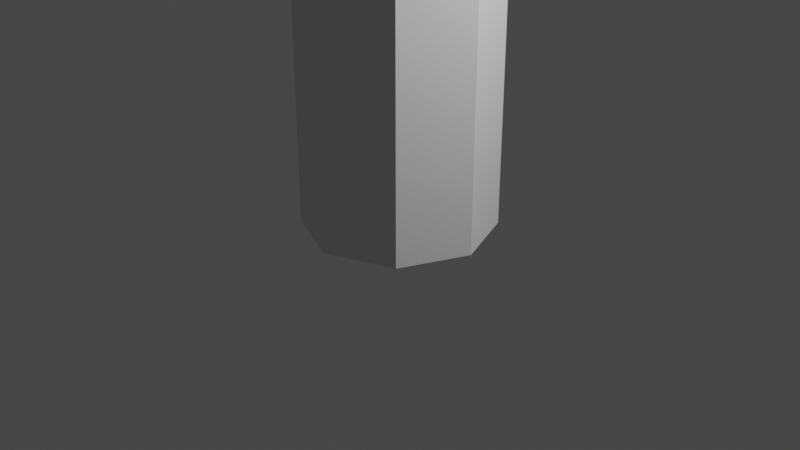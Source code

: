 # Source: leg.blend  (saved by Blender 2.83.19; exported with 4.5.12 LTS)
import bpy
from mathutils import Matrix  # noqa: F401  (used for matrix-valued properties, if any)

bpy.ops.wm.read_factory_settings(use_empty=True)
scene = bpy.context.scene
scene.name = 'Scene'

# ---- collections
col_collection = bpy.data.collections.new('Collection'); scene.collection.children.link(col_collection)

# ---- materials (node trees are filled in below, after node groups)
mat_material = bpy.data.materials.new('Material')
mat_material.alpha_threshold = 0.0
mat_material.use_transparent_shadow = False
mat_material.line_color = (0.0, 0.0, 0.0, 1.0)

# ---- material node trees
mat_material.use_nodes = True; mat_material.node_tree.nodes.clear()
_N = mat_material.node_tree.nodes; _L = mat_material.node_tree.links
n0 = _N.new('ShaderNodeOutputMaterial'); n0.name = 'Material Output'; n0.location = (300, 300)
n1 = _N.new('ShaderNodeBsdfPrincipled'); n1.name = 'Principled BSDF'; n1.location = (10, 300)
n1.distribution = 'GGX'
n1.subsurface_method = 'BURLEY'
n1.inputs[2].default_value = 0.4
n1.inputs[3].default_value = 1.45
n1.inputs[27].default_value = (0.0, 0.0, 0.0, 1.0)
n1.inputs[28].default_value = 1.0
_L.new(n1.outputs[0], n0.inputs[0])
n0.is_active_output = True

# ---- world
world_world = bpy.data.worlds.new('World'); scene.world = world_world
world_world.use_nodes = True; world_world.node_tree.nodes.clear()
_N = world_world.node_tree.nodes; _L = world_world.node_tree.links
n0 = _N.new('ShaderNodeOutputWorld'); n0.name = 'World Output'; n0.location = (300, 300)
n1 = _N.new('ShaderNodeBackground'); n1.name = 'Background'; n1.location = (10, 300)
n1.inputs[0].default_value = (0.05088, 0.05088, 0.05088, 1.0)
_L.new(n1.outputs[0], n0.inputs[0])
n0.is_active_output = True
world_world.color = (0.05088, 0.05088, 0.05088)
world_world.use_sun_shadow = False
world_world.sun_shadow_jitter_overblur = 0.0

# ---- cameras
cam_camera = bpy.data.cameras.new('Camera')
cam_camera.clip_end = 100.0
cam_camera.ortho_scale = 7.314

# ---- lights
light_light = bpy.data.lights.new('Light', 'POINT')
light_light.transmission_factor = 0.0
light_light.energy = 1000.0
light_light.shadow_soft_size = 0.1
light_light.shadow_maximum_resolution = 0.006
light_light.use_absolute_resolution = True

# ---- meshes
me_cube = bpy.data.meshes.new('Cube')
me_cube.from_pydata([(0.1622, 0.1622, 1.639), (0.1622, 0.1215, 0.1165), (0.1622, -0.1622, 1.644), (0.1622, -0.1608, 0.3773), (-0.1622, 0.1622, 1.639), (-0.1622, 0.1215, 0.1165), (-0.1622, -0.1622, 1.644), (-0.1622, -0.1608, 0.3773), (0.1622, 0.1717, 0.3144), (-0.1622, 0.1717, 0.3144), (0.1622, 0.1709, 0.1923), (-0.1622, 0.1709, 0.1923), (0.1622, 0.03831, 0.05859), (-0.1622, 0.03831, 0.05859), (0.1622, -0.5581, 0.04255), (0.1622, -0.5625, 0.3668), (-0.1622, -0.5581, 0.04255), (-0.1622, -0.5625, 0.3668), (-0.1622, -0.669, 0.05207), (-0.1622, -0.6724, 0.2501), (0.1622, -0.6724, 0.2501), (0.1622, -0.669, 0.05207), (0.1622, -0.1622, 2.769), (-0.1622, -0.1622, 2.769), (0.1622, 0.1622, 2.769), (-0.1622, 0.1622, 2.769), (-0.1622, -0.1622, 1.538), (0.1622, 0.1622, 1.801), (0.1622, -0.1622, 1.538), (-0.1622, -0.1622, 1.736), (0.1622, -0.1622, 1.736), (-0.1622, 0.1622, 1.801), (0.1622, 0.1637, 0.4018), (-0.1622, 0.1637, 0.4018), (-0.1622, -0.1583, 0.4703), (0.1622, -0.1583, 0.4703), (-0.1622, -0.2513, 0.3732), (0.1622, -0.1753, 0.04617), (-0.1622, -0.1753, 0.04617), (0.1622, -0.2513, 0.3732), (-0.1622, 0.1624, 1.481), (0.1622, 0.1624, 1.481), (-0.1622, 0.1625, 1.33), (0.1622, 0.1625, 1.33), (0.1622, 0.1622, 1.96), (-0.1622, 0.1622, 1.96)], [], [(44, 45, 25, 24), (28, 2, 6, 26), (26, 6, 4), (37, 14, 16, 38), (0, 2, 28), (4, 29, 31), (11, 9, 8, 10), (10, 8, 3), (7, 9, 11), (7, 11, 5), (1, 10, 3), (5, 11, 10, 1), (1, 3, 12), (5, 7, 13), (37, 39, 15, 14), (38, 36, 17, 16), (39, 3, 7, 36), (1, 12, 13, 5), (16, 17, 19, 18), (18, 19, 20, 21), (14, 16, 18, 21), (15, 14, 21, 20), (17, 15, 20, 19), (24, 25, 23, 22), (29, 30, 22, 23), (45, 29, 23, 25), (30, 44, 24, 22), (40, 4, 0, 41), (41, 0, 28), (26, 4, 40), (2, 0, 30), (4, 6, 29), (6, 2, 30, 29), (30, 0, 27), (3, 35, 34, 7), (7, 34, 33, 9), (8, 32, 35, 3), (9, 33, 32, 8), (15, 39, 36, 17), (13, 7, 36, 38), (12, 3, 39, 37), (12, 37, 38, 13), (0, 4, 31, 27), (26, 40, 42), (43, 41, 28), (42, 40, 41, 43), (33, 42, 43, 32), (32, 43, 28, 35), (34, 26, 42, 33), (35, 28, 26, 34), (30, 27, 44), (31, 29, 45), (27, 31, 45, 44)])
_uv = me_cube.uv_layers.new(name='UVMap')
_uv.uv.foreach_set('vector', [0.6114, 0.5, 0.6114, 0.25, 0.625, 0.25, 0.625, 0.5, 0.5894, 0.75, 0.6043, 0.75, 0.6043, 1.0, 0.5894, 1.0, 0.5894, 0.0, 0.6043, 0.0, 0.5894, 0.25, 0.09916, 0.1322, 0.375, 0.5, 0.375, 0.25, 0.09916, 0.06611, 0.6043, 0.5, 0.6043, 0.75, 0.5894, 0.75, 0.606, 0.25, 0.6087, 0.0, 0.6087, 0.25, 0.4112, 0.25, 0.4275, 0.25, 0.4275, 0.5, 0.4112, 0.5, 0.4112, 0.5, 0.4275, 0.5, 0.4112, 0.75, 0.4275, 0.0, 0.4275, 0.25, 0.4112, 0.25, 0.4112, 0.0, 0.4112, 0.25, 0.375, 0.25, 0.375, 0.5, 0.4112, 0.5, 0.375, 0.75, 0.375, 0.25, 0.4112, 0.25, 0.4112, 0.5, 0.375, 0.5, 0.375, 0.5, 0.375, 0.75, 0.375, 0.5, 0.375, 0.25, 0.375, 0.0, 0.375, 0.25, 0.375, 0.5, 0.375, 0.75, 0.375, 0.75, 0.375, 0.5, 0.375, 0.25, 0.375, 0.0, 0.375, 0.0, 0.375, 0.25, 0.09916, 0.1983, 0.0, 0.0, 0.375, 0.0, 0.375, 0.0, 0.0, 0.0, 0.0, 0.0, 0.0, 0.0, 0.0, 0.0, 0.375, 0.25, 0.375, 0.0, 0.375, 0.0, 0.375, 0.25, 0.375, 0.25, 0.375, 0.0, 0.375, 0.75, 0.375, 0.5, 0.375, 0.5, 0.375, 0.25, 0.375, 0.25, 0.375, 0.5, 0.375, 0.75, 0.375, 0.5, 0.375, 0.5, 0.375, 0.75, 0.375, 0.0, 0.375, 0.75, 0.375, 0.75, 0.375, 0.0, 0.625, 0.5, 0.875, 0.5, 0.875, 0.75, 0.625, 0.75, 0.6114, 1.0, 0.6114, 0.75, 0.625, 0.75, 0.625, 1.0, 0.6114, 0.25, 0.6114, 0.0, 0.625, 0.0, 0.625, 0.25, 0.6114, 0.75, 0.6114, 0.5, 0.625, 0.5, 0.625, 0.75, 0.5716, 0.25, 0.5894, 0.25, 0.5894, 0.5, 0.5716, 0.5, 0.5716, 0.5, 0.5894, 0.5, 0.5716, 0.75, 0.5894, 0.0, 0.5894, 0.25, 0.5716, 0.25, 0.6043, 0.75, 0.606, 0.5, 0.606, 0.75, 0.6043, 0.25, 0.6043, 0.0, 0.606, 0.0, 0.6043, 1.0, 0.6043, 0.75, 0.606, 0.75, 0.606, 1.0, 0.606, 0.75, 0.606, 0.5, 0.6087, 0.5, 0.4275, 0.75, 0.4506, 0.75, 0.4506, 1.0, 0.4275, 1.0, 0.4275, 0.0, 0.4506, 0.0, 0.4506, 0.25, 0.4275, 0.25, 0.4275, 0.5, 0.4506, 0.5, 0.4506, 0.75, 0.4275, 0.75, 0.4275, 0.25, 0.4506, 0.25, 0.4506, 0.5, 0.4275, 0.5, 0.375, 0.75, 0.09916, 0.1983, 0.375, 0.0, 0.375, 0.0, 0.375, 0.25, 0.375, 0.0, 0.375, 0.0, 0.375, 0.25, 0.375, 0.5, 0.375, 0.75, 0.375, 0.75, 0.375, 0.5, 0.0, 0.0, 0.09916, 0.1322, 0.09916, 0.06611, 0.0, 0.0, 0.606, 0.5, 0.606, 0.25, 0.6087, 0.25, 0.6087, 0.5, 0.5716, 0.0, 0.5716, 0.25, 0.5548, 0.25, 0.5548, 0.5, 0.5716, 0.5, 0.5548, 0.75, 0.5548, 0.25, 0.5716, 0.25, 0.5716, 0.5, 0.5548, 0.5, 0.4506, 0.25, 0.5548, 0.25, 0.5548, 0.5, 0.4506, 0.5, 0.4506, 0.5, 0.5548, 0.5, 0.5548, 0.75, 0.4506, 0.75, 0.4506, 0.0, 0.5548, 0.0, 0.5548, 0.25, 0.4506, 0.25, 0.4506, 0.75, 0.5548, 0.75, 0.5548, 1.0, 0.4506, 1.0, 0.6087, 0.75, 0.6087, 0.5, 0.6114, 0.5, 0.6087, 0.25, 0.6114, 0.0, 0.6114, 0.25, 0.6087, 0.5, 0.6087, 0.25, 0.6114, 0.25, 0.6114, 0.5])
me_cube.materials.append(mat_material)
me_cube.use_remesh_preserve_volume = False
me_cube.use_remesh_preserve_attributes = False
me_cube.use_mirror_vertex_groups = False
me_cube.update()
me_cylinder_001 = bpy.data.meshes.new('Cylinder.001')
me_cylinder_001.from_pydata([(0.0, 1.0, -1.0), (0.0, 1.0, 1.0), (0.7071, 0.7071, -1.0), (0.7071, 0.7071, 1.0), (1.0, -4.371e-08, -1.0), (1.0, -4.371e-08, 1.0), (0.7071, -0.7071, -1.0), (0.7071, -0.7071, 1.0), (-8.742e-08, -1.0, -1.0), (-8.742e-08, -1.0, 1.0), (-0.7071, -0.7071, -1.0), (-0.7071, -0.7071, 1.0), (-1.0, 1.192e-08, -1.0), (-1.0, 1.192e-08, 1.0), (-0.7071, 0.7071, -1.0), (-0.7071, 0.7071, 1.0), (0.0, 1.0, -0.004032), (0.7071, 0.7071, -0.004032), (1.0, -4.371e-08, -0.004032), (0.7071, -0.7071, -0.005052), (-8.742e-08, -1.0, -0.005052), (-0.7071, -0.7071, -0.005052), (-1.0, 1.192e-08, -0.004032), (-0.7071, 0.7071, -0.004032), (0.7071, 0.7071, -0.2362), (1.0, -4.371e-08, -0.2362), (-0.7071, 0.7071, 0.4049), (-8.742e-08, -1.0, 0.401), (0.7071, 0.7071, 0.4049), (-1.0, 1.192e-08, -0.2362), (-0.7071, 0.7071, -0.2362), (0.0, 1.0, -0.2362), (0.0, 1.0, 0.2251), (0.7071, 0.7071, 0.2251), (1.0, -4.371e-08, 0.2251), (-1.0, 1.192e-08, 0.4049), (1.0, -4.371e-08, 0.4049), (0.0, 1.0, 0.4049), (-1.0, 1.192e-08, 0.2251), (-0.7071, 0.7071, 0.2251), (-0.7071, -0.7071, 0.401), (0.7071, -0.7071, 0.401), (0.7071, 0.7071, -0.415), (1.0, -4.371e-08, -0.415), (-1.0, 1.192e-08, -0.415), (-0.7071, 0.7071, -0.415), (0.0, 1.0, -0.415), (-8.742e-08, -1.0, -0.4113), (0.7071, -0.7071, -0.4113), (-0.7071, -0.7071, -0.4113)], [], [(37, 1, 3, 28), (28, 3, 5, 36), (36, 5, 7, 41), (41, 7, 9, 27), (27, 9, 11, 40), (40, 11, 13, 35), (3, 1, 15, 13, 11, 9, 7, 5), (35, 13, 15, 26), (26, 15, 1, 37), (0, 2, 4, 6, 8, 10, 12, 14), (30, 23, 16, 31), (29, 22, 23, 30), (21, 22, 29), (38, 35, 26, 39), (20, 27, 40, 21), (25, 18, 19), (24, 17, 18, 25), (31, 16, 17, 24), (46, 31, 24, 42), (42, 24, 25, 43), (43, 25, 19, 48), (48, 19, 20, 47), (47, 20, 21, 49), (49, 21, 29, 44), (44, 29, 30, 45), (45, 30, 31, 46), (23, 39, 32, 16), (22, 38, 39, 23), (21, 38, 22), (39, 26, 37, 32), (21, 40, 35, 38), (18, 34, 19), (17, 33, 34, 18), (16, 32, 33, 17), (19, 41, 27, 20), (34, 36, 41, 19), (33, 28, 36, 34), (32, 37, 28, 33), (14, 45, 46, 0), (12, 44, 45, 14), (10, 49, 44, 12), (8, 47, 49, 10), (6, 48, 47, 8), (4, 43, 48, 6), (2, 42, 43, 4), (0, 46, 42, 2)])
_uv = me_cylinder_001.uv_layers.new(name='UVMap')
_uv.uv.foreach_set('vector', [1.0, 0.8658, 1.0, 1.0, 0.875, 1.0, 0.875, 0.8658, 0.875, 0.8658, 0.875, 1.0, 0.75, 1.0, 0.75, 0.8658, 0.75, 0.8658, 0.75, 1.0, 0.625, 1.0, 0.625, 0.8658, 0.625, 0.8658, 0.625, 1.0, 0.5, 1.0, 0.5, 0.8658, 0.5, 0.8658, 0.5, 1.0, 0.375, 1.0, 0.375, 0.8658, 0.375, 0.8658, 0.375, 1.0, 0.25, 1.0, 0.25, 0.8658, 0.4197, 0.4197, 0.25, 0.49, 0.08029, 0.4197, 0.01, 0.25, 0.08029, 0.08029, 0.25, 0.01, 0.4197, 0.08029, 0.49, 0.25, 0.25, 0.8658, 0.25, 1.0, 0.125, 1.0, 0.125, 0.8658, 0.125, 0.8658, 0.125, 1.0, 0.0, 1.0, 0.0, 0.8658, 0.75, 0.49, 0.9197, 0.4197, 0.99, 0.25, 0.9197, 0.08029, 0.75, 0.01, 0.5803, 0.08029, 0.51, 0.25, 0.5803, 0.4197, 0.125, 0.6909, 0.125, 0.749, 0.0, 0.749, 0.0, 0.6909, 0.25, 0.6909, 0.25, 0.749, 0.125, 0.749, 0.125, 0.6909, 0.375, 0.749, 0.25, 0.749, 0.25, 0.6909, 0.25, 0.8063, 0.25, 0.8658, 0.125, 0.8658, 0.125, 0.8063, 0.5, 0.8063, 0.5, 0.8658, 0.375, 0.8658, 0.375, 0.8063, 0.75, 0.6909, 0.75, 0.749, 0.625, 0.6909, 0.875, 0.6909, 0.875, 0.749, 0.75, 0.749, 0.75, 0.6909, 1.0, 0.6909, 1.0, 0.749, 0.875, 0.749, 0.875, 0.6909, 1.0, 0.6317, 1.0, 0.6909, 0.875, 0.6909, 0.875, 0.6317, 0.875, 0.6317, 0.875, 0.6909, 0.75, 0.6909, 0.75, 0.6317, 0.75, 0.6317, 0.75, 0.6909, 0.625, 0.6909, 0.625, 0.6317, 0.625, 0.6317, 0.625, 0.6909, 0.5, 0.6909, 0.5, 0.6317, 0.5, 0.6317, 0.5, 0.6909, 0.375, 0.6909, 0.375, 0.6317, 0.375, 0.6317, 0.375, 0.6909, 0.25, 0.6909, 0.25, 0.6317, 0.25, 0.6317, 0.25, 0.6909, 0.125, 0.6909, 0.125, 0.6317, 0.125, 0.6317, 0.125, 0.6909, 0.0, 0.6909, 0.0, 0.6317, 0.125, 0.749, 0.125, 0.8063, 0.0, 0.8063, 0.0, 0.749, 0.25, 0.749, 0.25, 0.8063, 0.125, 0.8063, 0.125, 0.749, 0.375, 0.8063, 0.25, 0.8063, 0.25, 0.749, 0.125, 0.8063, 0.125, 0.8658, 0.0, 0.8658, 0.0, 0.8063, 0.375, 0.8063, 0.375, 0.8658, 0.25, 0.8658, 0.25, 0.8063, 0.75, 0.749, 0.75, 0.8063, 0.625, 0.749, 0.875, 0.749, 0.875, 0.8063, 0.75, 0.8063, 0.75, 0.749, 1.0, 0.749, 1.0, 0.8063, 0.875, 0.8063, 0.875, 0.749, 0.625, 0.8063, 0.625, 0.8658, 0.5, 0.8658, 0.5, 0.8063, 0.75, 0.8063, 0.75, 0.8658, 0.625, 0.8658, 0.625, 0.8063, 0.875, 0.8063, 0.875, 0.8658, 0.75, 0.8658, 0.75, 0.8063, 1.0, 0.8063, 1.0, 0.8658, 0.875, 0.8658, 0.875, 0.8063, 0.125, 0.5, 0.125, 0.6317, 0.0, 0.6317, 0.0, 0.5, 0.25, 0.5, 0.25, 0.6317, 0.125, 0.6317, 0.125, 0.5, 0.375, 0.5, 0.375, 0.6317, 0.25, 0.6317, 0.25, 0.5, 0.5, 0.5, 0.5, 0.6317, 0.375, 0.6317, 0.375, 0.5, 0.625, 0.5, 0.625, 0.6317, 0.5, 0.6317, 0.5, 0.5, 0.75, 0.5, 0.75, 0.6317, 0.625, 0.6317, 0.625, 0.5, 0.875, 0.5, 0.875, 0.6317, 0.75, 0.6317, 0.75, 0.5, 1.0, 0.5, 1.0, 0.6317, 0.875, 0.6317, 0.875, 0.5])
me_cylinder_001.use_remesh_fix_poles = True
me_cylinder_001.use_remesh_preserve_attributes = False
me_cylinder_001.use_mirror_vertex_groups = False
me_cylinder_001.update()
arm_armature = bpy.data.armatures.new('Armature')  # bones are not reproduced
arm_armature_001 = bpy.data.armatures.new('Armature.001')  # bones are not reproduced

# ---- objects
ob_cube = bpy.data.objects.new('Cube', me_cube)
ob_light = bpy.data.objects.new('Light', light_light)
ob_camera = bpy.data.objects.new('Camera', cam_camera)
ob_armature = bpy.data.objects.new('Armature', arm_armature)
ob_cylinder_001 = bpy.data.objects.new('Cylinder.001', me_cylinder_001)
ob_armature_001 = bpy.data.objects.new('Armature.001', arm_armature_001)

# ---- transforms, parenting, visibility, modifiers, constraints
ob_cube.parent = ob_armature
ob_cube.location = (0.0, 0.0, 0.0)
ob_cube.lock_rotations_4d = False
ob_cube.empty_display_type = 'ARROWS'
ob_cube.lineart.crease_threshold = 0.0
_vg = ob_cube.vertex_groups.new(name='Bone')
for _i, _w in zip([0, 1, 2, 3, 4, 5, 6, 7, 8, 9, 10, 11, 12, 15, 16, 17, 18, 19, 20, 22, 23, 24, 25, 26, 27, 28, 29, 30, 31, 32, 33, 34, 35, 36, 37, 38, 39, 40, 41, 42, 43, 44, 45], [0.7327, 0.0, 0.5131, 0.0, 0.7305, 0.0, 0.5127, 0.0, 0.0, 0.0, 0.0, 0.0, 0.0, 0.0, 0.0, 0.0, 0.0, 0.0, 0.0, 0.9977, 0.9974, 0.9975, 0.9977, 0.07685, 0.969, 0.0676, 0.9976, 0.9931, 0.9723, 0.009116, 0.0002545, 0.01544, 0.002267, 0.0, 0.0, 0.0, 0.0, 0.1015, 0.1001, 0.03021, 0.03968, 0.9832, 0.985]): _vg.add([_i], _w, 'REPLACE')
_vg = ob_cube.vertex_groups.new(name='Bone.001')
for _i, _w in zip([0, 1, 2, 3, 4, 5, 6, 7, 8, 9, 10, 11, 12, 13, 14, 15, 16, 17, 18, 19, 20, 21, 22, 23, 24, 26, 27, 28, 29, 30, 31, 32, 33, 34, 35, 36, 37, 38, 39, 40, 41, 42, 43, 44, 45], [0.7296, 0.7897, 0.4862, 0.9956, 0.7284, 0.7915, 0.4797, 0.915, 0.9288, 0.9193, 0.794, 0.7793, 0.4427, 0.5124, 1.819e-07, 1.832e-06, 6.601e-05, 0.002444, 3.03e-05, 7.088e-07, 7.614e-05, 3.277e-05, 0.0, 0.0, 0.0, 0.9295, 0.1003, 0.9312, 0.0001323, 0.02464, 0.103, 0.9941, 0.9991, 0.9707, 0.9977, 1.286e-06, 0.0001826, 2.804e-05, 9.657e-05, 0.9678, 0.9922, 0.9835, 0.9932, 0.001274, 4.988e-05]): _vg.add([_i], _w, 'REPLACE')
_vg = ob_cube.vertex_groups.new(name='Bone.002')
for _i, _w in zip([1, 3, 5, 7, 8, 9, 10, 11, 12, 13, 14, 15, 16, 17, 18, 19, 20, 21, 32, 33, 34, 35, 36, 37, 38, 39, 40, 41, 42, 43], [0.5915, 0.9975, 0.5454, 0.9996, 0.003381, 0.001069, 0.3983, 0.3082, 0.7518, 0.8228, 0.9983, 0.9981, 0.9969, 0.999, 0.9998, 0.9951, 1.0, 0.9981, 0.004073, 0.001445, 0.01059, 0.01104, 0.9421, 0.9675, 0.9972, 0.9908, 0.0007227, 0.002036, 0.001084, 0.003055]): _vg.add([_i], _w, 'REPLACE')
_m = ob_cube.modifiers.new('Armature', 'ARMATURE')
_m.object = ob_armature
ob_light.location = (4.076, 1.005, 5.904)
ob_light.rotation_euler = (0.6503, 0.05522, 1.866)
ob_light.lock_rotations_4d = False
ob_light.empty_display_type = 'ARROWS'
ob_light.color = (0.0, 0.0, 0.0, 0.0)
ob_light.lineart.crease_threshold = 0.0
ob_camera.location = (7.359, -6.926, 4.958)
ob_camera.rotation_euler = (1.109, 0.0, 0.8149)
ob_camera.lock_rotations_4d = False
ob_camera.empty_display_type = 'ARROWS'
ob_camera.color = (0.0, 0.0, 0.0, 0.0)
ob_camera.display_type = 'WIRE'
ob_camera.lineart.crease_threshold = 0.0
ob_armature.location = (0.0, 0.0, 0.0)
ob_armature.show_in_front = True
ob_armature.lineart.crease_threshold = 0.0
ob_cylinder_001.parent = ob_armature_001
ob_cylinder_001.location = (0.0, 0.0, 2.323)
ob_cylinder_001.scale = (1.0, 1.0, 2.353)
ob_cylinder_001.lineart.crease_threshold = 0.0
_vg = ob_cylinder_001.vertex_groups.new(name='Bone')
for _i, _w in zip([0, 2, 4, 6, 7, 8, 10, 12, 14, 16, 17, 18, 19, 20, 21, 22, 23, 24, 25, 26, 27, 28, 29, 30, 31, 32, 33, 34, 35, 36, 37, 38, 39, 40, 41, 42, 43, 44, 45, 46, 47, 48, 49], [0.9898, 0.9907, 0.9885, 0.9911, 0.0, 0.9888, 0.9885, 0.9884, 0.9894, 0.4916, 0.4985, 0.4956, 0.4979, 0.4949, 0.499, 0.5029, 0.5002, 0.823, 0.806, 0.02707, 0.07409, 0.03676, 0.8214, 0.8256, 0.8256, 0.03508, 0.09111, 0.1781, 0.02102, 0.01832, 0.03733, 0.1892, 0.07063, 0.06949, 0.04541, 0.9943, 0.9772, 0.9748, 0.9849, 0.9877, 0.9793, 0.9736, 0.9789]): _vg.add([_i], _w, 'REPLACE')
_vg = ob_cylinder_001.vertex_groups.new(name='Bone.001')
for _i, _w in zip([1, 3, 4, 5, 6, 7, 8, 9, 10, 11, 13, 15, 16, 17, 18, 19, 20, 21, 22, 23, 24, 25, 26, 27, 28, 29, 30, 31, 32, 33, 34, 35, 36, 37, 38, 39, 40, 41, 42, 43, 44, 45, 46, 47, 48, 49], [0.9899, 0.9889, 0.0, 0.9889, 0.0, 0.9876, 0.0, 0.9882, 0.0, 0.9875, 0.989, 0.9889, 0.5006, 0.5015, 0.5044, 0.7084, 0.7453, 0.7217, 0.4971, 0.4998, 0.03612, 0.08714, 0.9577, 0.9294, 0.9363, 0.1056, 0.06371, 0.01459, 0.8239, 0.824, 0.8203, 0.9619, 0.9341, 0.9509, 0.8006, 0.8215, 0.942, 0.9239, 0.008704, 0.005455, 0.02149, 0.03143, 0.01267, 0.00689, 0.00648, 0.01266]): _vg.add([_i], _w, 'REPLACE')
_m = ob_cylinder_001.modifiers.new('Armature', 'ARMATURE')
_m.object = ob_armature_001
ob_armature_001.location = (0.0, 0.0, 0.0)
ob_armature_001.lineart.crease_threshold = 0.0

# ---- collection membership
col_collection.objects.link(ob_cube)
col_collection.objects.link(ob_light)
col_collection.objects.link(ob_camera)
col_collection.objects.link(ob_armature)
col_collection.objects.link(ob_cylinder_001)
col_collection.objects.link(ob_armature_001)

# ---- scene / render settings (as saved in the file)
scene.camera = ob_camera
scene.frame_start = 1; scene.frame_end = 250; scene.frame_set(1)
scene.render.engine = 'BLENDER_EEVEE_NEXT'
scene.cycles.use_denoising = False
scene.cycles.samples = 128
scene.cycles.sampling_pattern = 'TABULATED_SOBOL'
scene.cycles.use_adaptive_sampling = False
scene.cycles.use_light_tree = False
scene.view_settings.view_transform = 'Filmic'
bpy.context.view_layer.update()
